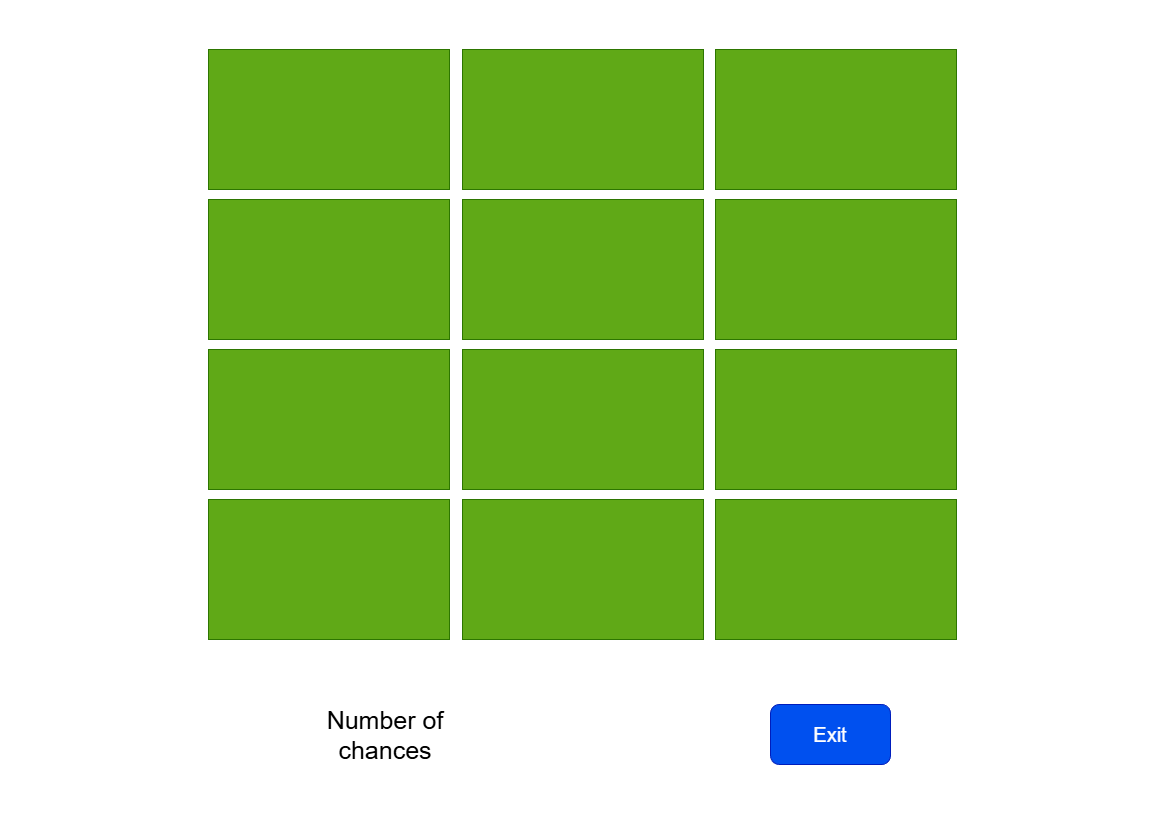

The diagram above was exported from draw.io. Its source (the exported page's mxGraphModel, read from the mxfile embedded in the PNG):
<mxGraphModel dx="1895" dy="958" grid="1" gridSize="10" guides="1" tooltips="1" connect="1" arrows="1" fold="1" page="1" pageScale="1" pageWidth="1169" pageHeight="827" background="light-dark(#FFFFFF,#121212)" math="0" shadow="0">
  <root>
    <mxCell id="0" />
    <mxCell id="1" parent="0" />
    <mxCell id="xFVwDXhM8B-qJ0x5Krah-13" parent="1" style="rounded=0;whiteSpace=wrap;html=1;fillColor=#60a917;fontColor=#ffffff;strokeColor=#2D7600;" value="" vertex="1">
      <mxGeometry height="140" width="241" x="715" y="200" as="geometry" />
    </mxCell>
    <mxCell id="xFVwDXhM8B-qJ0x5Krah-17" parent="1" style="rounded=1;whiteSpace=wrap;html=1;fillColor=#0050ef;fontColor=#ffffff;strokeColor=#001DBC;" value="&lt;font style=&quot;font-size: 20px;&quot;&gt;Exit&lt;/font&gt;" vertex="1">
      <mxGeometry height="60" width="120" x="770" y="705" as="geometry" />
    </mxCell>
    <mxCell id="xFVwDXhM8B-qJ0x5Krah-18" parent="1" style="rounded=0;whiteSpace=wrap;html=1;fillColor=#60a917;fontColor=#ffffff;strokeColor=#2D7600;" value="" vertex="1">
      <mxGeometry height="140" width="241" x="462" y="200" as="geometry" />
    </mxCell>
    <mxCell id="xFVwDXhM8B-qJ0x5Krah-20" parent="1" style="rounded=0;whiteSpace=wrap;html=1;fillColor=#60a917;fontColor=#ffffff;strokeColor=#2D7600;" value="" vertex="1">
      <mxGeometry height="140" width="241" x="208" y="200" as="geometry" />
    </mxCell>
    <mxCell id="xFVwDXhM8B-qJ0x5Krah-21" parent="1" style="rounded=0;whiteSpace=wrap;html=1;fillColor=#60a917;fontColor=#ffffff;strokeColor=#2D7600;" value="" vertex="1">
      <mxGeometry height="140" width="241" x="715" y="350" as="geometry" />
    </mxCell>
    <mxCell id="xFVwDXhM8B-qJ0x5Krah-22" parent="1" style="rounded=0;whiteSpace=wrap;html=1;fillColor=#60a917;fontColor=#ffffff;strokeColor=#2D7600;" value="" vertex="1">
      <mxGeometry height="140" width="241" x="462" y="350" as="geometry" />
    </mxCell>
    <mxCell id="xFVwDXhM8B-qJ0x5Krah-24" parent="1" style="rounded=0;whiteSpace=wrap;html=1;fillColor=#60a917;fontColor=#ffffff;strokeColor=#2D7600;" value="" vertex="1">
      <mxGeometry height="140" width="241" x="208" y="350" as="geometry" />
    </mxCell>
    <mxCell id="xFVwDXhM8B-qJ0x5Krah-25" parent="1" style="rounded=0;whiteSpace=wrap;html=1;fillColor=#60a917;fontColor=#ffffff;strokeColor=#2D7600;" value="" vertex="1">
      <mxGeometry height="140" width="241" x="715" y="500" as="geometry" />
    </mxCell>
    <mxCell id="xFVwDXhM8B-qJ0x5Krah-26" parent="1" style="rounded=0;whiteSpace=wrap;html=1;fillColor=#60a917;fontColor=#ffffff;strokeColor=#2D7600;" value="" vertex="1">
      <mxGeometry height="140" width="241" x="462" y="500" as="geometry" />
    </mxCell>
    <mxCell id="xFVwDXhM8B-qJ0x5Krah-28" parent="1" style="rounded=0;whiteSpace=wrap;html=1;fillColor=#60a917;fontColor=#ffffff;strokeColor=#2D7600;" value="" vertex="1">
      <mxGeometry height="140" width="241" x="208" y="500" as="geometry" />
    </mxCell>
    <mxCell id="xFVwDXhM8B-qJ0x5Krah-29" parent="1" style="rounded=0;whiteSpace=wrap;html=1;fillColor=#60a917;fontColor=#ffffff;strokeColor=#2D7600;" value="" vertex="1">
      <mxGeometry height="140" width="241" x="715" y="50" as="geometry" />
    </mxCell>
    <mxCell id="xFVwDXhM8B-qJ0x5Krah-30" parent="1" style="rounded=0;whiteSpace=wrap;html=1;fillColor=#60a917;fontColor=#ffffff;strokeColor=#2D7600;" value="" vertex="1">
      <mxGeometry height="140" width="241" x="462" y="50" as="geometry" />
    </mxCell>
    <mxCell id="xFVwDXhM8B-qJ0x5Krah-32" parent="1" style="rounded=0;whiteSpace=wrap;html=1;fillColor=#60a917;fontColor=#ffffff;strokeColor=#2D7600;" value="" vertex="1">
      <mxGeometry height="140" width="241" x="208" y="50" as="geometry" />
    </mxCell>
    <mxCell id="xFVwDXhM8B-qJ0x5Krah-36" parent="1" style="text;html=1;whiteSpace=wrap;strokeColor=none;fillColor=none;align=center;verticalAlign=middle;rounded=0;" value="&lt;font style=&quot;font-size: 25px;&quot;&gt;Number of chances&lt;/font&gt;" vertex="1">
      <mxGeometry height="70" width="170" x="300" y="700" as="geometry" />
    </mxCell>
  </root>
</mxGraphModel>